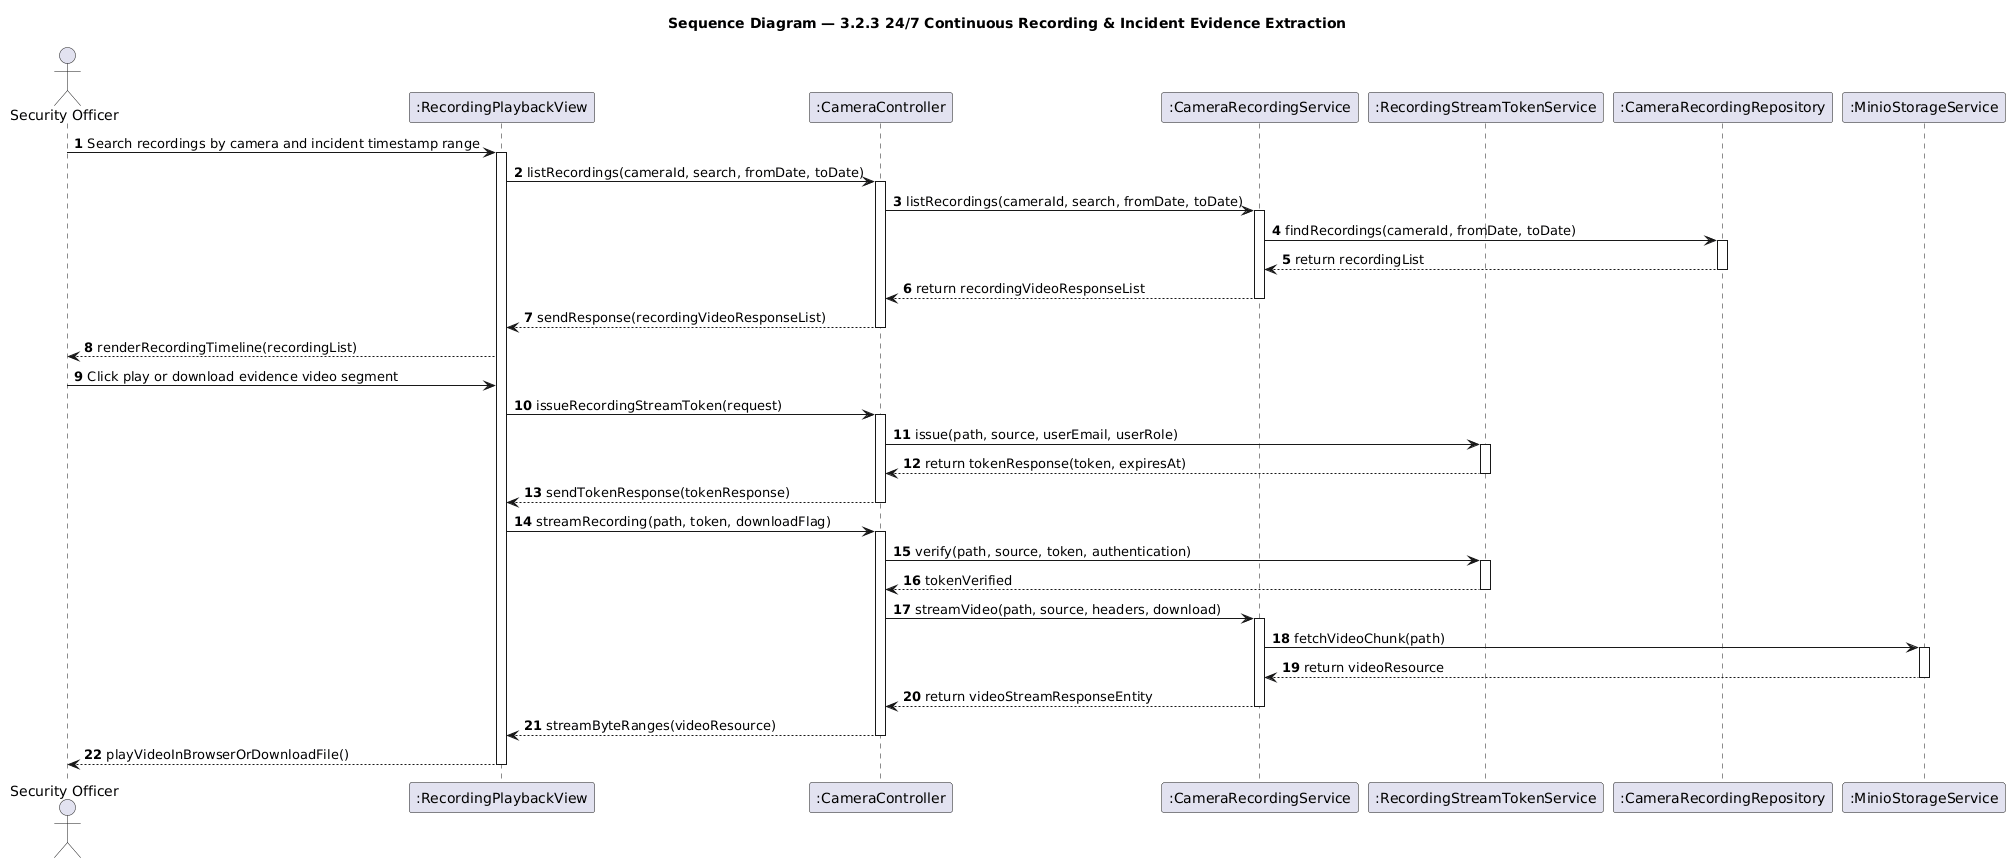

The diagram above was rendered by PlantUML. Its source (embedded in the PNG):
@startuml seq-recording-evidence
title Sequence Diagram — 3.2.3 24/7 Continuous Recording & Incident Evidence Extraction
skinparam shadowing false
autonumber

actor "Security Officer" as Officer
participant ":RecordingPlaybackView" as View
participant ":CameraController" as Controller
participant ":CameraRecordingService" as Service
participant ":RecordingStreamTokenService" as TokenService
participant ":CameraRecordingRepository" as Repo
participant ":MinioStorageService" as Minio

Officer -> View: Search recordings by camera and incident timestamp range
activate View

View -> Controller: listRecordings(cameraId, search, fromDate, toDate)
activate Controller

Controller -> Service: listRecordings(cameraId, search, fromDate, toDate)
activate Service

Service -> Repo: findRecordings(cameraId, fromDate, toDate)
activate Repo
Repo --> Service: return recordingList
deactivate Repo

Service --> Controller: return recordingVideoResponseList
deactivate Service

Controller --> View: sendResponse(recordingVideoResponseList)
deactivate Controller

View --> Officer: renderRecordingTimeline(recordingList)

Officer -> View: Click play or download evidence video segment
View -> Controller: issueRecordingStreamToken(request)
activate Controller

Controller -> TokenService: issue(path, source, userEmail, userRole)
activate TokenService
TokenService --> Controller: return tokenResponse(token, expiresAt)
deactivate TokenService

Controller --> View: sendTokenResponse(tokenResponse)
deactivate Controller

View -> Controller: streamRecording(path, token, downloadFlag)
activate Controller

Controller -> TokenService: verify(path, source, token, authentication)
activate TokenService
TokenService --> Controller: tokenVerified
deactivate TokenService

Controller -> Service: streamVideo(path, source, headers, download)
activate Service

Service -> Minio: fetchVideoChunk(path)
activate Minio
Minio --> Service: return videoResource
deactivate Minio

Service --> Controller: return videoStreamResponseEntity
deactivate Service

Controller --> View: streamByteRanges(videoResource)
deactivate Controller

View --> Officer: playVideoInBrowserOrDownloadFile()
deactivate View

@enduml